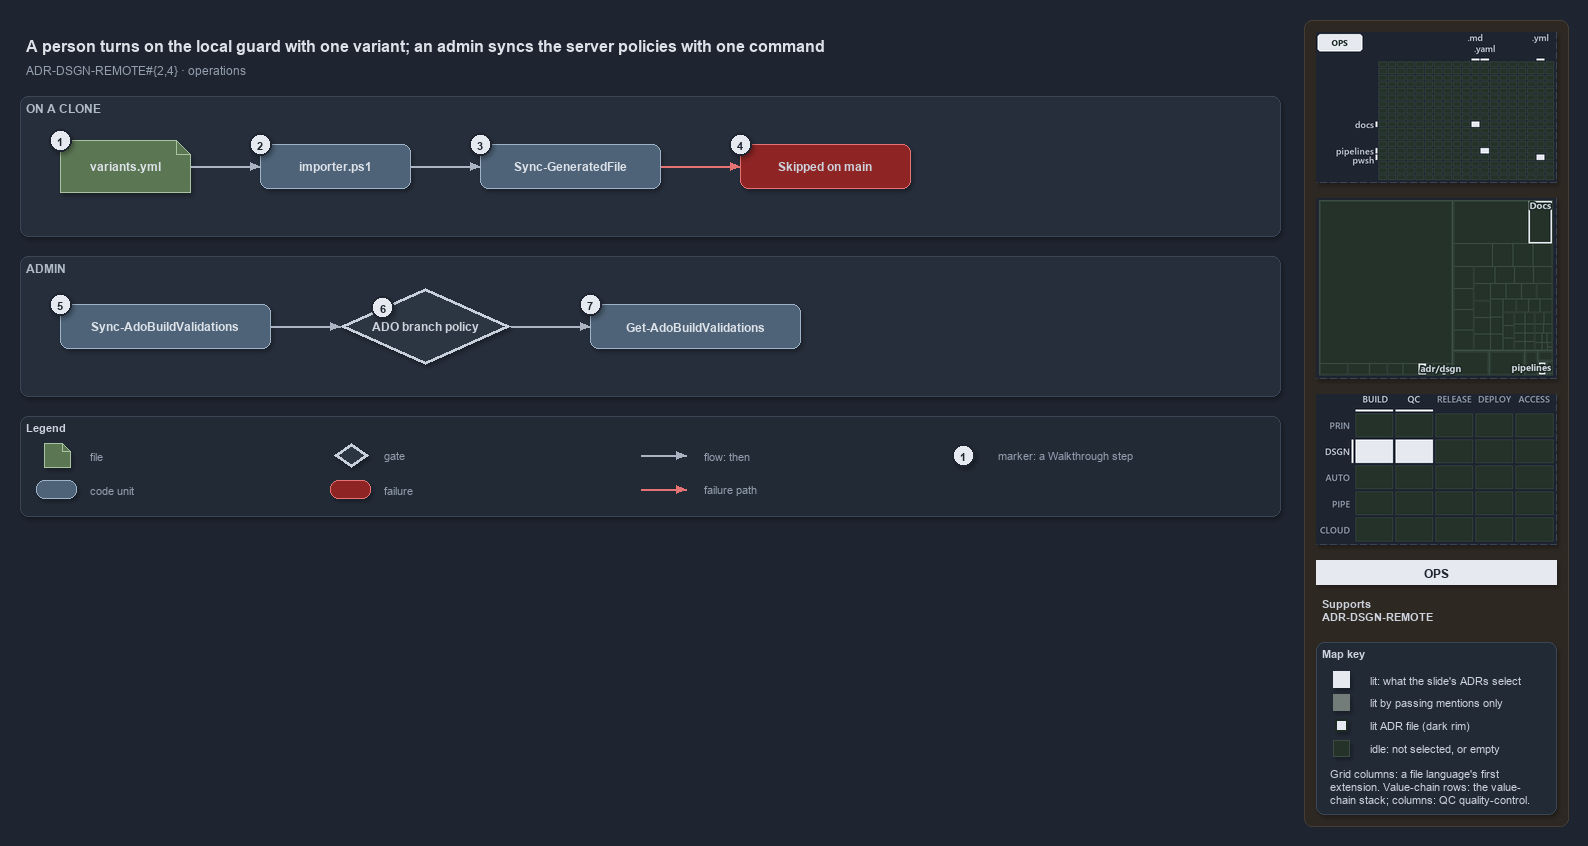

The diagram above was exported from draw.io. Its source (the exported page's mxGraphModel, read from the mxfile embedded in the PNG):
<mxGraphModel dx="1024" dy="768" grid="0" gridSize="10" guides="1" tooltips="1" connect="1" arrows="1" fold="1" page="1" pageScale="1" pageWidth="1572" pageHeight="520" background="#1E2430" math="0" shadow="1">
  <root>
    <mxCell id="0" />
    <mxCell id="1" parent="0" />
    <mxCell id="sidebar-bg" value="" style="rounded=1;arcSize=2;html=1;fillColor=#2E2823;strokeColor=#453C33;shadow=0;" vertex="1" parent="1">
      <mxGeometry x="1304" y="4" width="264" height="806" as="geometry" />
    </mxCell>
    <mxCell id="title" value="A person turns on the local guard with one variant; an admin syncs the server policies with one command" style="text;html=1;align=left;verticalAlign=middle;fontSize=16;fontStyle=1;fontColor=#DDE2E9;" vertex="1" parent="1">
      <mxGeometry x="20" y="14" width="1260" height="30" as="geometry" />
    </mxCell>
    <mxCell id="subtitle" value="ADR-DSGN-REMOTE#{2,4} &amp;#183; operations" style="text;html=1;align=left;verticalAlign=middle;fontSize=12;fontColor=#949FAE;" vertex="1" parent="1">
      <mxGeometry x="20" y="44" width="1240" height="20" as="geometry" />
    </mxCell>
    <mxCell id="band-clone" value="ON A CLONE" style="rounded=1;html=1;arcSize=3;fillColor=#262E3B;strokeColor=#3A4555;verticalAlign=top;align=left;spacingLeft=8;fontStyle=1;fontSize=12;fontColor=#B0BAC7;" vertex="1" parent="1">
      <mxGeometry x="20" y="80" width="1260" height="140" as="geometry" />
    </mxCell>
    <mxCell id="band-admin" value="ADMIN" style="rounded=1;html=1;arcSize=3;fillColor=#262E3B;strokeColor=#3A4555;verticalAlign=top;align=left;spacingLeft=8;fontStyle=1;fontSize=12;fontColor=#B0BAC7;" vertex="1" parent="1">
      <mxGeometry x="20" y="240" width="1260" height="140" as="geometry" />
    </mxCell>
    <mxCell id="variants" value="&lt;b&gt;variants.yml&lt;/b&gt;" style="shape=note;size=14;whiteSpace=wrap;html=1;fillColor=#5B7653;strokeColor=#A9C29F;fontSize=12;fontColor=#DDE2E9;" vertex="1" parent="1">
      <mxGeometry x="60" y="124" width="130" height="52" as="geometry" />
    </mxCell>
    <mxCell id="importer" value="&lt;b&gt;importer.ps1&lt;/b&gt;" style="rounded=1;whiteSpace=wrap;html=1;arcSize=20;fillColor=#4E6378;strokeColor=#9FB3C8;fontSize=12;fontColor=#DDE2E9;" vertex="1" parent="1">
      <mxGeometry x="260" y="128" width="150" height="44" as="geometry" />
    </mxCell>
    <mxCell id="syncgf" value="&lt;b&gt;Sync-GeneratedFile&lt;/b&gt;" style="rounded=1;whiteSpace=wrap;html=1;arcSize=20;fillColor=#4E6378;strokeColor=#9FB3C8;fontSize=12;fontColor=#DDE2E9;" vertex="1" parent="1">
      <mxGeometry x="480" y="128" width="180" height="44" as="geometry" />
    </mxCell>
    <mxCell id="skipped" value="&lt;b&gt;Skipped on main&lt;/b&gt;" style="rounded=1;whiteSpace=wrap;html=1;arcSize=20;fillColor=#8E2424;strokeColor=#E57373;fontSize=12;" vertex="1" parent="1">
      <mxGeometry x="740" y="128" width="170" height="44" as="geometry" />
    </mxCell>
    <mxCell id="syncado" value="&lt;b&gt;Sync-AdoBuildValidations&lt;/b&gt;" style="rounded=1;whiteSpace=wrap;html=1;arcSize=20;fillColor=#4E6378;strokeColor=#9FB3C8;fontSize=12;fontColor=#DDE2E9;" vertex="1" parent="1">
      <mxGeometry x="60" y="288" width="210" height="44" as="geometry" />
    </mxCell>
    <mxCell id="policy" value="&lt;b&gt;ADO branch policy&lt;/b&gt;" style="rhombus;whiteSpace=wrap;html=1;fillColor=#2C3542;strokeColor=#C7D0DB;strokeWidth=3;fontSize=12;fontColor=#CDD3DC;" vertex="1" parent="1">
      <mxGeometry x="340" y="272" width="170" height="76" as="geometry" />
    </mxCell>
    <mxCell id="getado" value="&lt;b&gt;Get-AdoBuildValidations&lt;/b&gt;" style="rounded=1;whiteSpace=wrap;html=1;arcSize=20;fillColor=#4E6378;strokeColor=#9FB3C8;fontSize=12;fontColor=#DDE2E9;" vertex="1" parent="1">
      <mxGeometry x="590" y="288" width="210" height="44" as="geometry" />
    </mxCell>
    <mxCell id="p-edge-variants-importer-a" value="" style="text;html=1;strokeColor=none;fillColor=none;" vertex="1" parent="1">
      <mxGeometry x="190" y="150" width="1" height="1" as="geometry" />
    </mxCell>
    <mxCell id="p-edge-variants-importer-b" value="" style="text;html=1;strokeColor=none;fillColor=none;" vertex="1" parent="1">
      <mxGeometry x="260" y="150" width="1" height="1" as="geometry" />
    </mxCell>
    <mxCell id="edge-variants-importer" value="" style="edgeStyle=orthogonalEdgeStyle;rounded=1;html=1;fontSize=10;endArrow=block;strokeColor=#AAB4C3;fontColor=#CDD3DC;shadow=0;" edge="1" parent="1" source="p-edge-variants-importer-a" target="p-edge-variants-importer-b">
      <mxGeometry relative="1" as="geometry" />
    </mxCell>
    <mxCell id="p-edge-importer-syncgf-a" value="" style="text;html=1;strokeColor=none;fillColor=none;" vertex="1" parent="1">
      <mxGeometry x="410" y="150" width="1" height="1" as="geometry" />
    </mxCell>
    <mxCell id="p-edge-importer-syncgf-b" value="" style="text;html=1;strokeColor=none;fillColor=none;" vertex="1" parent="1">
      <mxGeometry x="480" y="150" width="1" height="1" as="geometry" />
    </mxCell>
    <mxCell id="edge-importer-syncgf" value="" style="edgeStyle=orthogonalEdgeStyle;rounded=1;html=1;fontSize=10;endArrow=block;strokeColor=#AAB4C3;fontColor=#CDD3DC;shadow=0;" edge="1" parent="1" source="p-edge-importer-syncgf-a" target="p-edge-importer-syncgf-b">
      <mxGeometry relative="1" as="geometry" />
    </mxCell>
    <mxCell id="p-edge-syncgf-skipped-a" value="" style="text;html=1;strokeColor=none;fillColor=none;" vertex="1" parent="1">
      <mxGeometry x="660" y="150" width="1" height="1" as="geometry" />
    </mxCell>
    <mxCell id="p-edge-syncgf-skipped-b" value="" style="text;html=1;strokeColor=none;fillColor=none;" vertex="1" parent="1">
      <mxGeometry x="740" y="150" width="1" height="1" as="geometry" />
    </mxCell>
    <mxCell id="edge-syncgf-skipped" value="" style="edgeStyle=orthogonalEdgeStyle;rounded=1;html=1;fontSize=10;endArrow=block;strokeColor=#E57373;fontColor=#CDD3DC;shadow=0;" edge="1" parent="1" source="p-edge-syncgf-skipped-a" target="p-edge-syncgf-skipped-b">
      <mxGeometry relative="1" as="geometry" />
    </mxCell>
    <mxCell id="p-edge-syncado-policy-a" value="" style="text;html=1;strokeColor=none;fillColor=none;" vertex="1" parent="1">
      <mxGeometry x="270" y="310" width="1" height="1" as="geometry" />
    </mxCell>
    <mxCell id="p-edge-syncado-policy-b" value="" style="text;html=1;strokeColor=none;fillColor=none;" vertex="1" parent="1">
      <mxGeometry x="340" y="310" width="1" height="1" as="geometry" />
    </mxCell>
    <mxCell id="edge-syncado-policy" value="" style="edgeStyle=orthogonalEdgeStyle;rounded=1;html=1;fontSize=10;endArrow=block;strokeColor=#AAB4C3;fontColor=#CDD3DC;shadow=0;" edge="1" parent="1" source="p-edge-syncado-policy-a" target="p-edge-syncado-policy-b">
      <mxGeometry relative="1" as="geometry" />
    </mxCell>
    <mxCell id="p-edge-policy-getado-a" value="" style="text;html=1;strokeColor=none;fillColor=none;" vertex="1" parent="1">
      <mxGeometry x="510" y="310" width="1" height="1" as="geometry" />
    </mxCell>
    <mxCell id="p-edge-policy-getado-b" value="" style="text;html=1;strokeColor=none;fillColor=none;" vertex="1" parent="1">
      <mxGeometry x="590" y="310" width="1" height="1" as="geometry" />
    </mxCell>
    <mxCell id="edge-policy-getado" value="" style="edgeStyle=orthogonalEdgeStyle;rounded=1;html=1;fontSize=10;endArrow=block;strokeColor=#AAB4C3;fontColor=#CDD3DC;shadow=0;" edge="1" parent="1" source="p-edge-policy-getado-a" target="p-edge-policy-getado-b">
      <mxGeometry relative="1" as="geometry" />
    </mxCell>
    <mxCell id="mark-1" value="1" style="ellipse;html=1;fillColor=#E6EAF0;strokeColor=#1E2430;strokeWidth=2;fontColor=#1E2430;fontStyle=1;fontSize=11;" vertex="1" parent="1">
      <mxGeometry x="49" y="113" width="22" height="22" as="geometry" />
    </mxCell>
    <mxCell id="mark-2" value="2" style="ellipse;html=1;fillColor=#E6EAF0;strokeColor=#1E2430;strokeWidth=2;fontColor=#1E2430;fontStyle=1;fontSize=11;" vertex="1" parent="1">
      <mxGeometry x="249" y="117" width="22" height="22" as="geometry" />
    </mxCell>
    <mxCell id="mark-3" value="3" style="ellipse;html=1;fillColor=#E6EAF0;strokeColor=#1E2430;strokeWidth=2;fontColor=#1E2430;fontStyle=1;fontSize=11;" vertex="1" parent="1">
      <mxGeometry x="469" y="117" width="22" height="22" as="geometry" />
    </mxCell>
    <mxCell id="mark-4" value="4" style="ellipse;html=1;fillColor=#E6EAF0;strokeColor=#1E2430;strokeWidth=2;fontColor=#1E2430;fontStyle=1;fontSize=11;" vertex="1" parent="1">
      <mxGeometry x="729" y="117" width="22" height="22" as="geometry" />
    </mxCell>
    <mxCell id="mark-5" value="5" style="ellipse;html=1;fillColor=#E6EAF0;strokeColor=#1E2430;strokeWidth=2;fontColor=#1E2430;fontStyle=1;fontSize=11;" vertex="1" parent="1">
      <mxGeometry x="49" y="277" width="22" height="22" as="geometry" />
    </mxCell>
    <mxCell id="mark-6" value="6" style="ellipse;html=1;fillColor=#E6EAF0;strokeColor=#1E2430;strokeWidth=2;fontColor=#1E2430;fontStyle=1;fontSize=11;" vertex="1" parent="1">
      <mxGeometry x="371.5" y="280.0" width="22" height="22" as="geometry" />
    </mxCell>
    <mxCell id="mark-7" value="7" style="ellipse;html=1;fillColor=#E6EAF0;strokeColor=#1E2430;strokeWidth=2;fontColor=#1E2430;fontStyle=1;fontSize=11;" vertex="1" parent="1">
      <mxGeometry x="579" y="277" width="22" height="22" as="geometry" />
    </mxCell>
    <mxCell id="legend" value="&lt;b&gt;Legend&lt;/b&gt;" style="rounded=1;whiteSpace=wrap;html=1;arcSize=6;fillColor=#222A36;strokeColor=#3A4555;align=left;verticalAlign=top;spacing=8;fontSize=11;fontColor=#CDD3DC;" vertex="1" parent="1">
      <mxGeometry x="20" y="400" width="1260" height="100" as="geometry" />
    </mxCell>
    <mxCell id="legend-0" value="" style="shape=note;size=14;whiteSpace=wrap;html=1;fillColor=#5B7653;strokeColor=#A9C29F;fontSize=12;fontColor=#DDE2E9;" vertex="1" parent="1">
      <mxGeometry x="44" y="427" width="26" height="24" as="geometry" />
    </mxCell>
    <mxCell id="legend-0-text" value="file" style="text;html=1;align=left;verticalAlign=middle;fontSize=11;fontColor=#949FAE;" vertex="1" parent="1">
      <mxGeometry x="84" y="429" width="260" height="20" as="geometry" />
    </mxCell>
    <mxCell id="legend-1" value="" style="rounded=1;whiteSpace=wrap;html=1;arcSize=20;fillColor=#4E6378;strokeColor=#9FB3C8;fontSize=12;fontColor=#DDE2E9;" vertex="1" parent="1">
      <mxGeometry x="36" y="464" width="40" height="18" as="geometry" />
    </mxCell>
    <mxCell id="legend-1-text" value="code unit" style="text;html=1;align=left;verticalAlign=middle;fontSize=11;fontColor=#949FAE;" vertex="1" parent="1">
      <mxGeometry x="84" y="463" width="260" height="20" as="geometry" />
    </mxCell>
    <mxCell id="legend-2" value="" style="rhombus;whiteSpace=wrap;html=1;fillColor=#2C3542;strokeColor=#C7D0DB;strokeWidth=3;fontSize=12;fontColor=#CDD3DC;" vertex="1" parent="1">
      <mxGeometry x="334" y="427" width="34" height="24" as="geometry" />
    </mxCell>
    <mxCell id="legend-2-text" value="gate" style="text;html=1;align=left;verticalAlign=middle;fontSize=11;fontColor=#949FAE;" vertex="1" parent="1">
      <mxGeometry x="378" y="429" width="260" height="20" as="geometry" />
    </mxCell>
    <mxCell id="legend-3" value="" style="rounded=1;whiteSpace=wrap;html=1;arcSize=20;fillColor=#8E2424;strokeColor=#E57373;fontSize=12;" vertex="1" parent="1">
      <mxGeometry x="330" y="464" width="40" height="18" as="geometry" />
    </mxCell>
    <mxCell id="legend-3-text" value="failure" style="text;html=1;align=left;verticalAlign=middle;fontSize=11;fontColor=#949FAE;" vertex="1" parent="1">
      <mxGeometry x="378" y="463" width="260" height="20" as="geometry" />
    </mxCell>
    <mxCell id="p-legend-4-a" value="" style="text;html=1;strokeColor=none;fillColor=none;" vertex="1" parent="1">
      <mxGeometry x="640" y="439" width="1" height="1" as="geometry" />
    </mxCell>
    <mxCell id="p-legend-4-b" value="" style="text;html=1;strokeColor=none;fillColor=none;" vertex="1" parent="1">
      <mxGeometry x="686" y="439" width="1" height="1" as="geometry" />
    </mxCell>
    <mxCell id="legend-4" value="" style="edgeStyle=orthogonalEdgeStyle;rounded=1;html=1;fontSize=10;endArrow=block;strokeColor=#AAB4C3;fontColor=#CDD3DC;shadow=0;" edge="1" parent="1" source="p-legend-4-a" target="p-legend-4-b">
      <mxGeometry relative="1" as="geometry" />
    </mxCell>
    <mxCell id="legend-4-text" value="flow: then" style="text;html=1;align=left;verticalAlign=middle;fontSize=11;fontColor=#949FAE;" vertex="1" parent="1">
      <mxGeometry x="698" y="429" width="260" height="20" as="geometry" />
    </mxCell>
    <mxCell id="p-legend-5-a" value="" style="text;html=1;strokeColor=none;fillColor=none;" vertex="1" parent="1">
      <mxGeometry x="640" y="473" width="1" height="1" as="geometry" />
    </mxCell>
    <mxCell id="p-legend-5-b" value="" style="text;html=1;strokeColor=none;fillColor=none;" vertex="1" parent="1">
      <mxGeometry x="686" y="473" width="1" height="1" as="geometry" />
    </mxCell>
    <mxCell id="legend-5" value="" style="edgeStyle=orthogonalEdgeStyle;rounded=1;html=1;fontSize=10;endArrow=block;strokeColor=#E57373;fontColor=#CDD3DC;shadow=0;" edge="1" parent="1" source="p-legend-5-a" target="p-legend-5-b">
      <mxGeometry relative="1" as="geometry" />
    </mxCell>
    <mxCell id="legend-5-text" value="failure path" style="text;html=1;align=left;verticalAlign=middle;fontSize=11;fontColor=#949FAE;" vertex="1" parent="1">
      <mxGeometry x="698" y="463" width="260" height="20" as="geometry" />
    </mxCell>
    <mxCell id="legend-6" value="1" style="ellipse;html=1;fillColor=#E6EAF0;strokeColor=#1E2430;strokeWidth=2;fontColor=#1E2430;fontStyle=1;fontSize=11;" vertex="1" parent="1">
      <mxGeometry x="952" y="428" width="22" height="22" as="geometry" />
    </mxCell>
    <mxCell id="legend-6-text" value="marker: a Walkthrough step" style="text;html=1;align=left;verticalAlign=middle;fontSize=11;fontColor=#949FAE;" vertex="1" parent="1">
      <mxGeometry x="992" y="429" width="260" height="20" as="geometry" />
    </mxCell>
    <mxCell id="minimap-grid" value="" style="shape=image;html=1;imageAspect=0;aspect=fixed;verticalLabelPosition=bottom;strokeColor=#3A4555;dashed=1;fillColor=#222A36;image=data:image/png,(base64 omitted: 8452 chars);" vertex="1" parent="1">
      <mxGeometry x="1316" y="16" width="240" height="150" as="geometry" />
    </mxCell>
    <mxCell id="minimap-tree" value="" style="shape=image;html=1;imageAspect=0;aspect=fixed;verticalLabelPosition=bottom;strokeColor=#3A4555;dashed=1;fillColor=#222A36;image=data:image/png,(base64 omitted: 9544 chars);" vertex="1" parent="1">
      <mxGeometry x="1316" y="182" width="240" height="180" as="geometry" />
    </mxCell>
    <mxCell id="minimap-chain" value="" style="shape=image;html=1;imageAspect=0;aspect=fixed;verticalLabelPosition=bottom;strokeColor=#3A4555;dashed=1;fillColor=#222A36;image=data:image/png,(base64 omitted: 12860 chars);" vertex="1" parent="1">
      <mxGeometry x="1316" y="378" width="240" height="150" as="geometry" />
    </mxCell>
    <mxCell id="lens-badge" value="OPS" style="rounded=0;whiteSpace=wrap;html=1;align=center;verticalAlign=middle;fontSize=12;fontStyle=1;fontColor=#1E2430;fillColor=#E6EAF0;strokeColor=none;" vertex="1" parent="1">
      <mxGeometry x="1316" y="544" width="240" height="24" as="geometry" />
    </mxCell>
    <mxCell id="supports" value="&lt;b&gt;Supports&lt;/b&gt;&lt;br&gt;ADR-DSGN-REMOTE" style="text;html=1;whiteSpace=wrap;align=left;verticalAlign=top;fontSize=11;fontColor=#CDD3DC;" vertex="1" parent="1">
      <mxGeometry x="1316" y="576" width="240" height="38" as="geometry" />
    </mxCell>
    <mxCell id="mapkey" value="&lt;b&gt;Map key&lt;/b&gt;" style="rounded=1;arcSize=6;whiteSpace=wrap;html=1;align=left;verticalAlign=top;fontSize=11;fontColor=#CDD3DC;fillColor=#222A36;strokeColor=#3A4555;spacingLeft=8;spacingTop=2;" vertex="1" parent="1">
      <mxGeometry x="1316" y="626" width="240" height="172" as="geometry" />
    </mxCell>
    <mxCell id="mapkey-lit" value="" style="rounded=0;html=1;fillColor=#E6EAF0;strokeColor=#E6EAF0;" vertex="1" parent="1">
      <mxGeometry x="1333.0" y="655.0" width="16" height="16" as="geometry" />
    </mxCell>
    <mxCell id="mapkey-lit-text" value="lit: what the slide's ADRs select" style="text;html=1;align=left;verticalAlign=middle;fontSize=11;fontColor=#CDD3DC;" vertex="1" parent="1">
      <mxGeometry x="1364" y="653" width="184" height="20" as="geometry" />
    </mxCell>
    <mxCell id="mapkey-touched" value="" style="rounded=0;html=1;fillColor=#727C79;strokeColor=#727C79;" vertex="1" parent="1">
      <mxGeometry x="1333.0" y="678.0" width="16" height="16" as="geometry" />
    </mxCell>
    <mxCell id="mapkey-touched-text" value="lit by passing mentions only" style="text;html=1;align=left;verticalAlign=middle;fontSize=11;fontColor=#CDD3DC;" vertex="1" parent="1">
      <mxGeometry x="1364" y="676" width="184" height="20" as="geometry" />
    </mxCell>
    <mxCell id="mapkey-adr" value="" style="rounded=0;html=1;fillColor=#E6EAF0;strokeColor=#1C2A24;strokeWidth=2;" vertex="1" parent="1">
      <mxGeometry x="1335.0" y="703.0" width="12" height="12" as="geometry" />
    </mxCell>
    <mxCell id="mapkey-adr-text" value="lit ADR file (dark rim)" style="text;html=1;align=left;verticalAlign=middle;fontSize=11;fontColor=#CDD3DC;" vertex="1" parent="1">
      <mxGeometry x="1364" y="699" width="184" height="20" as="geometry" />
    </mxCell>
    <mxCell id="mapkey-idle" value="" style="rounded=0;html=1;fillColor=#243229;strokeColor=#3B4D43;" vertex="1" parent="1">
      <mxGeometry x="1333.0" y="724.0" width="16" height="16" as="geometry" />
    </mxCell>
    <mxCell id="mapkey-idle-text" value="idle: not selected, or empty" style="text;html=1;align=left;verticalAlign=middle;fontSize=11;fontColor=#CDD3DC;" vertex="1" parent="1">
      <mxGeometry x="1364" y="722" width="184" height="20" as="geometry" />
    </mxCell>
    <mxCell id="mapkey-codes" value="Grid columns: a file language's first&lt;br&gt;extension. Value-chain rows: the value-&lt;br&gt;chain stack; columns: QC quality-control." style="text;html=1;align=left;verticalAlign=top;whiteSpace=wrap;fontSize=11;fontColor=#CDD3DC;" vertex="1" parent="1">
      <mxGeometry x="1324" y="746" width="224" height="46" as="geometry" />
    </mxCell>
  </root>
</mxGraphModel>